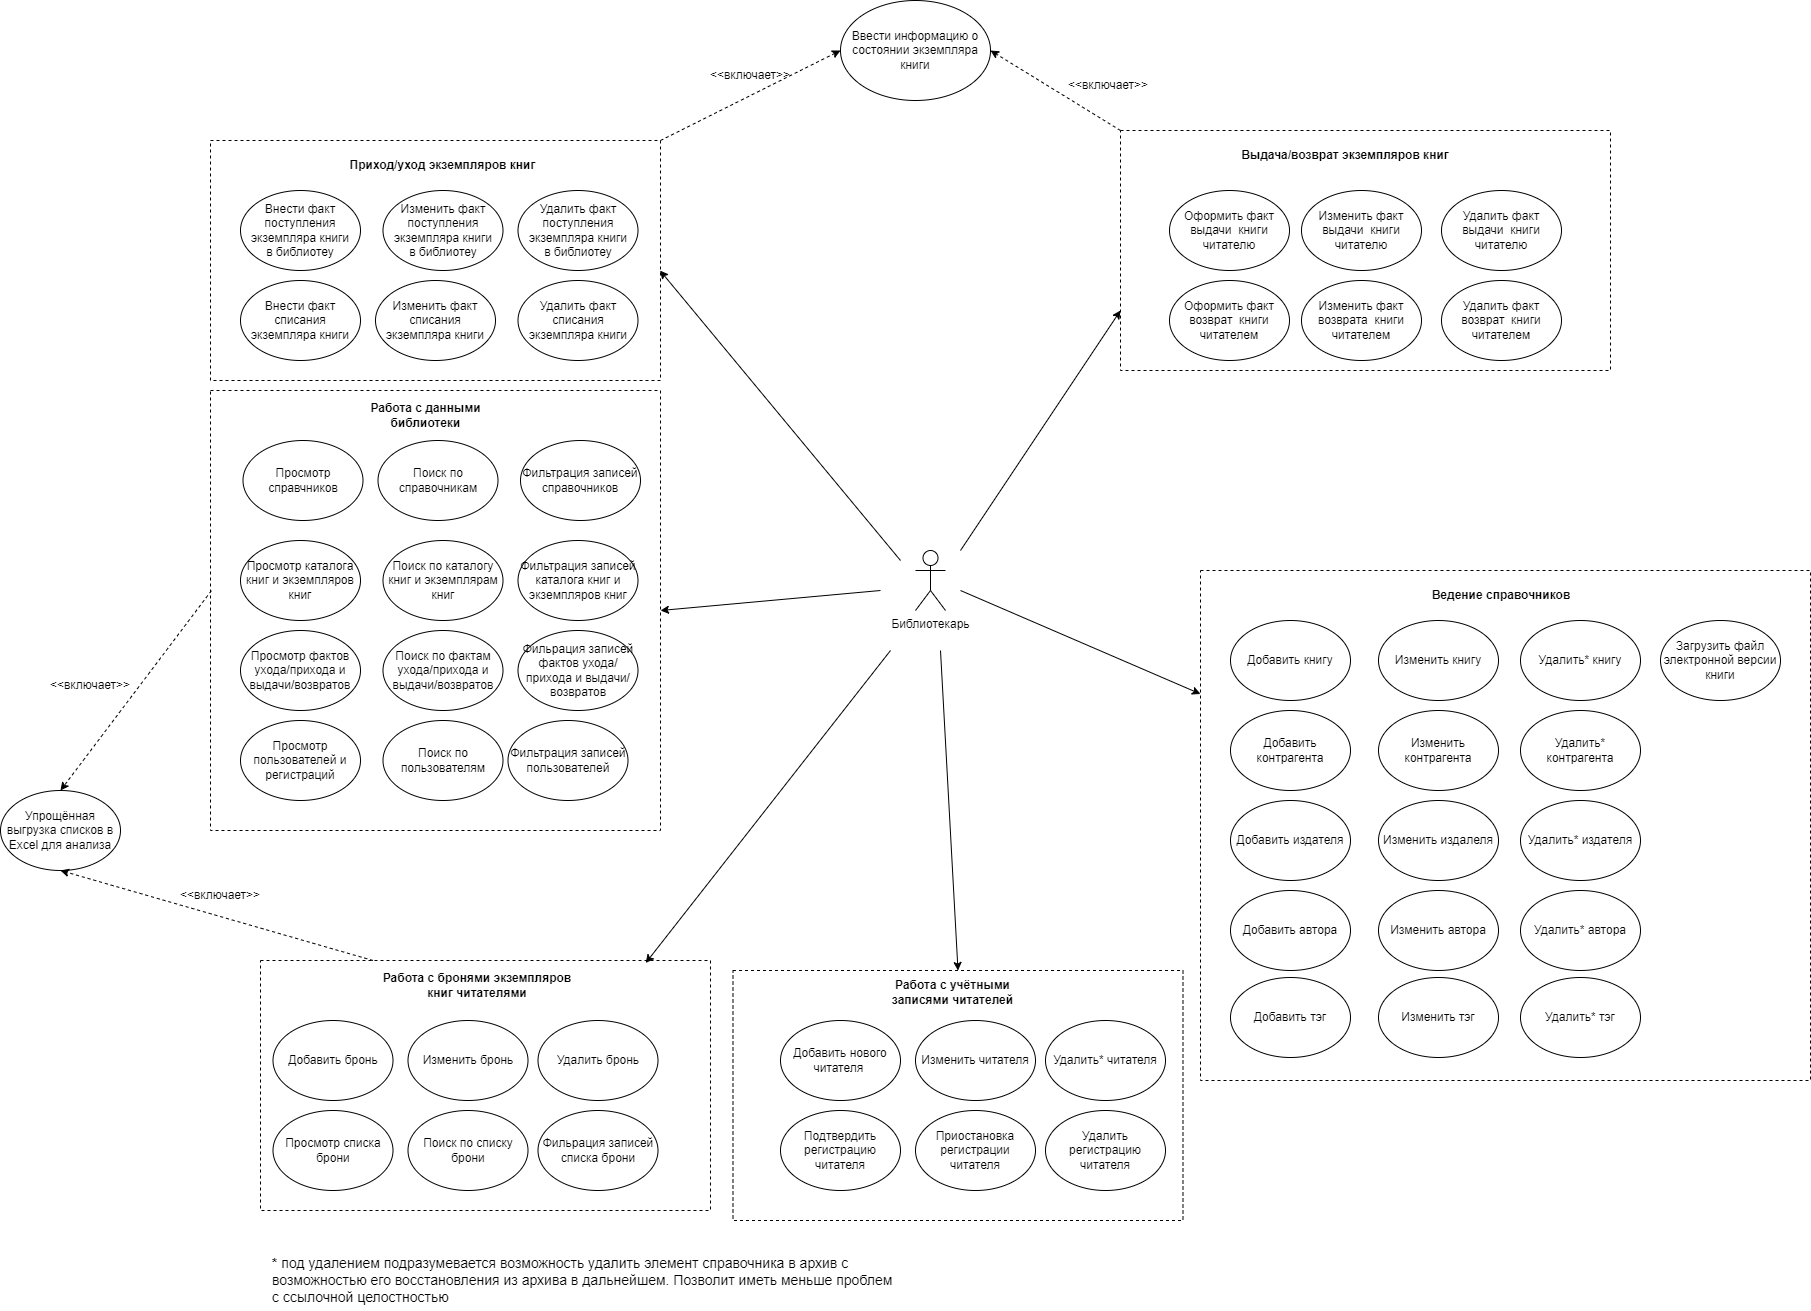

The diagram above was exported from draw.io. Its source (the exported page's mxGraphModel, read from the mxfile embedded in the PNG):
<mxGraphModel dx="1434" dy="836" grid="1" gridSize="10" guides="1" tooltips="1" connect="1" arrows="1" fold="1" page="1" pageScale="1" pageWidth="2336" pageHeight="1654" math="0" shadow="0">
  <root>
    <mxCell id="0" />
    <mxCell id="1" parent="0" />
    <mxCell id="jk8pZAf95kcXgOl9ytWV-48" value="" style="rounded=0;whiteSpace=wrap;html=1;dashed=1;" parent="1" vertex="1">
      <mxGeometry x="1210" y="150" width="490" height="240" as="geometry" />
    </mxCell>
    <mxCell id="jk8pZAf95kcXgOl9ytWV-46" value="" style="rounded=0;whiteSpace=wrap;html=1;dashed=1;" parent="1" vertex="1">
      <mxGeometry x="1290" y="590" width="610" height="510" as="geometry" />
    </mxCell>
    <mxCell id="jk8pZAf95kcXgOl9ytWV-44" value="" style="rounded=0;whiteSpace=wrap;html=1;dashed=1;" parent="1" vertex="1">
      <mxGeometry x="300" y="160" width="450" height="240" as="geometry" />
    </mxCell>
    <mxCell id="jk8pZAf95kcXgOl9ytWV-40" value="" style="rounded=0;whiteSpace=wrap;html=1;dashed=1;" parent="1" vertex="1">
      <mxGeometry x="822.5" y="990" width="450" height="250" as="geometry" />
    </mxCell>
    <mxCell id="jk8pZAf95kcXgOl9ytWV-1" value="Библиотекарь" style="shape=umlActor;verticalLabelPosition=bottom;verticalAlign=top;html=1;outlineConnect=0;" parent="1" vertex="1">
      <mxGeometry x="1005" y="570" width="30" height="60" as="geometry" />
    </mxCell>
    <mxCell id="jk8pZAf95kcXgOl9ytWV-3" value="Внести факт поступления экземпляра книги&lt;div&gt;в библиотеу&lt;/div&gt;" style="ellipse;whiteSpace=wrap;html=1;" parent="1" vertex="1">
      <mxGeometry x="330" y="210" width="120" height="80" as="geometry" />
    </mxCell>
    <mxCell id="jk8pZAf95kcXgOl9ytWV-4" value="Внести факт списания экземпляра книги" style="ellipse;whiteSpace=wrap;html=1;" parent="1" vertex="1">
      <mxGeometry x="330" y="300" width="120" height="80" as="geometry" />
    </mxCell>
    <mxCell id="jk8pZAf95kcXgOl9ytWV-5" value="Оформить факт выдачи&amp;nbsp; книги читателю" style="ellipse;whiteSpace=wrap;html=1;" parent="1" vertex="1">
      <mxGeometry x="1259" y="210" width="120" height="80" as="geometry" />
    </mxCell>
    <mxCell id="jk8pZAf95kcXgOl9ytWV-6" value="Оформить факт возврат&amp;nbsp; книги читателем" style="ellipse;whiteSpace=wrap;html=1;" parent="1" vertex="1">
      <mxGeometry x="1259" y="300" width="120" height="80" as="geometry" />
    </mxCell>
    <mxCell id="jk8pZAf95kcXgOl9ytWV-7" value="Ввести информацию о состоянии экземпляра книги" style="ellipse;whiteSpace=wrap;html=1;" parent="1" vertex="1">
      <mxGeometry x="930" y="20" width="150" height="100" as="geometry" />
    </mxCell>
    <mxCell id="jk8pZAf95kcXgOl9ytWV-8" value="Загрузить файл электронной версии книги" style="ellipse;whiteSpace=wrap;html=1;" parent="1" vertex="1">
      <mxGeometry x="1750" y="640" width="120" height="80" as="geometry" />
    </mxCell>
    <mxCell id="jk8pZAf95kcXgOl9ytWV-9" value="Добавить нового читателя&amp;nbsp;" style="ellipse;whiteSpace=wrap;html=1;" parent="1" vertex="1">
      <mxGeometry x="870" y="1040" width="120" height="80" as="geometry" />
    </mxCell>
    <mxCell id="jk8pZAf95kcXgOl9ytWV-10" value="Подтвердить регистрацию читателя" style="ellipse;whiteSpace=wrap;html=1;" parent="1" vertex="1">
      <mxGeometry x="870" y="1130" width="120" height="80" as="geometry" />
    </mxCell>
    <mxCell id="jk8pZAf95kcXgOl9ytWV-11" value="Добавить книгу" style="ellipse;whiteSpace=wrap;html=1;" parent="1" vertex="1">
      <mxGeometry x="1320" y="640" width="120" height="80" as="geometry" />
    </mxCell>
    <mxCell id="jk8pZAf95kcXgOl9ytWV-12" value="Изменить книгу" style="ellipse;whiteSpace=wrap;html=1;" parent="1" vertex="1">
      <mxGeometry x="1468" y="640" width="120" height="80" as="geometry" />
    </mxCell>
    <mxCell id="jk8pZAf95kcXgOl9ytWV-13" value="Удалить* книгу" style="ellipse;whiteSpace=wrap;html=1;" parent="1" vertex="1">
      <mxGeometry x="1610" y="640" width="120" height="80" as="geometry" />
    </mxCell>
    <mxCell id="jk8pZAf95kcXgOl9ytWV-14" value="Добавить контрагента" style="ellipse;whiteSpace=wrap;html=1;" parent="1" vertex="1">
      <mxGeometry x="1320" y="730" width="120" height="80" as="geometry" />
    </mxCell>
    <mxCell id="jk8pZAf95kcXgOl9ytWV-15" value="Изменить контрагента" style="ellipse;whiteSpace=wrap;html=1;" parent="1" vertex="1">
      <mxGeometry x="1468" y="730" width="120" height="80" as="geometry" />
    </mxCell>
    <mxCell id="jk8pZAf95kcXgOl9ytWV-16" value="Удалить* контрагента" style="ellipse;whiteSpace=wrap;html=1;" parent="1" vertex="1">
      <mxGeometry x="1610" y="730" width="120" height="80" as="geometry" />
    </mxCell>
    <mxCell id="jk8pZAf95kcXgOl9ytWV-20" value="Добавить издателя" style="ellipse;whiteSpace=wrap;html=1;" parent="1" vertex="1">
      <mxGeometry x="1320" y="820" width="120" height="80" as="geometry" />
    </mxCell>
    <mxCell id="jk8pZAf95kcXgOl9ytWV-21" value="Изменить издалеля" style="ellipse;whiteSpace=wrap;html=1;" parent="1" vertex="1">
      <mxGeometry x="1468" y="820" width="120" height="80" as="geometry" />
    </mxCell>
    <mxCell id="jk8pZAf95kcXgOl9ytWV-22" value="Удалить* издателя" style="ellipse;whiteSpace=wrap;html=1;" parent="1" vertex="1">
      <mxGeometry x="1610" y="820" width="120" height="80" as="geometry" />
    </mxCell>
    <mxCell id="jk8pZAf95kcXgOl9ytWV-23" value="Добавить тэг" style="ellipse;whiteSpace=wrap;html=1;" parent="1" vertex="1">
      <mxGeometry x="1320" y="997" width="120" height="80" as="geometry" />
    </mxCell>
    <mxCell id="jk8pZAf95kcXgOl9ytWV-24" value="Изменить тэг" style="ellipse;whiteSpace=wrap;html=1;" parent="1" vertex="1">
      <mxGeometry x="1468" y="997" width="120" height="80" as="geometry" />
    </mxCell>
    <mxCell id="jk8pZAf95kcXgOl9ytWV-25" value="Удалить* тэг" style="ellipse;whiteSpace=wrap;html=1;" parent="1" vertex="1">
      <mxGeometry x="1610" y="997" width="120" height="80" as="geometry" />
    </mxCell>
    <mxCell id="jk8pZAf95kcXgOl9ytWV-26" value="Добавить автора" style="ellipse;whiteSpace=wrap;html=1;" parent="1" vertex="1">
      <mxGeometry x="1320" y="910" width="120" height="80" as="geometry" />
    </mxCell>
    <mxCell id="jk8pZAf95kcXgOl9ytWV-27" value="Изменить автора" style="ellipse;whiteSpace=wrap;html=1;" parent="1" vertex="1">
      <mxGeometry x="1468" y="910" width="120" height="80" as="geometry" />
    </mxCell>
    <mxCell id="jk8pZAf95kcXgOl9ytWV-28" value="Удалить* автора" style="ellipse;whiteSpace=wrap;html=1;" parent="1" vertex="1">
      <mxGeometry x="1610" y="910" width="120" height="80" as="geometry" />
    </mxCell>
    <mxCell id="jk8pZAf95kcXgOl9ytWV-29" value="Приостановка регистрации читателя" style="ellipse;whiteSpace=wrap;html=1;" parent="1" vertex="1">
      <mxGeometry x="1005" y="1130" width="120" height="80" as="geometry" />
    </mxCell>
    <mxCell id="jk8pZAf95kcXgOl9ytWV-30" value="Изменить читателя" style="ellipse;whiteSpace=wrap;html=1;" parent="1" vertex="1">
      <mxGeometry x="1005" y="1040" width="120" height="80" as="geometry" />
    </mxCell>
    <mxCell id="jk8pZAf95kcXgOl9ytWV-31" value="Удалить* читателя" style="ellipse;whiteSpace=wrap;html=1;" parent="1" vertex="1">
      <mxGeometry x="1135" y="1040" width="120" height="80" as="geometry" />
    </mxCell>
    <mxCell id="jk8pZAf95kcXgOl9ytWV-32" value="Удалить факт поступления экземпляра книги&lt;div&gt;в библиотеу&lt;/div&gt;" style="ellipse;whiteSpace=wrap;html=1;" parent="1" vertex="1">
      <mxGeometry x="607.5" y="210" width="120" height="80" as="geometry" />
    </mxCell>
    <mxCell id="jk8pZAf95kcXgOl9ytWV-33" value="Изменить факт поступления экземпляра книги&lt;div&gt;в библиотеу&lt;/div&gt;" style="ellipse;whiteSpace=wrap;html=1;" parent="1" vertex="1">
      <mxGeometry x="472.5" y="210" width="120" height="80" as="geometry" />
    </mxCell>
    <mxCell id="jk8pZAf95kcXgOl9ytWV-34" value="Изменить факт списания экземпляра книги" style="ellipse;whiteSpace=wrap;html=1;" parent="1" vertex="1">
      <mxGeometry x="465" y="300" width="120" height="80" as="geometry" />
    </mxCell>
    <mxCell id="jk8pZAf95kcXgOl9ytWV-35" value="Удалить факт списания экземпляра книги" style="ellipse;whiteSpace=wrap;html=1;" parent="1" vertex="1">
      <mxGeometry x="607.5" y="300" width="120" height="80" as="geometry" />
    </mxCell>
    <mxCell id="jk8pZAf95kcXgOl9ytWV-36" value="Изменить факт выдачи&amp;nbsp; книги читателю" style="ellipse;whiteSpace=wrap;html=1;" parent="1" vertex="1">
      <mxGeometry x="1391" y="210" width="120" height="80" as="geometry" />
    </mxCell>
    <mxCell id="jk8pZAf95kcXgOl9ytWV-37" value="Удалить факт выдачи&amp;nbsp; книги читателю" style="ellipse;whiteSpace=wrap;html=1;" parent="1" vertex="1">
      <mxGeometry x="1531" y="210" width="120" height="80" as="geometry" />
    </mxCell>
    <mxCell id="jk8pZAf95kcXgOl9ytWV-38" value="Изменить факт возврата&amp;nbsp; книги читателем" style="ellipse;whiteSpace=wrap;html=1;" parent="1" vertex="1">
      <mxGeometry x="1391" y="300" width="120" height="80" as="geometry" />
    </mxCell>
    <mxCell id="jk8pZAf95kcXgOl9ytWV-39" value="Удалить факт возврат&amp;nbsp; книги читателем" style="ellipse;whiteSpace=wrap;html=1;" parent="1" vertex="1">
      <mxGeometry x="1531" y="300" width="120" height="80" as="geometry" />
    </mxCell>
    <mxCell id="jk8pZAf95kcXgOl9ytWV-41" value="Работа с учётными записями читателей" style="text;html=1;align=center;verticalAlign=middle;whiteSpace=wrap;rounded=0;fontStyle=1" parent="1" vertex="1">
      <mxGeometry x="960" y="997" width="165" height="30" as="geometry" />
    </mxCell>
    <mxCell id="jk8pZAf95kcXgOl9ytWV-45" value="Приход/уход экземпляров книг" style="text;html=1;align=center;verticalAlign=middle;whiteSpace=wrap;rounded=0;fontStyle=1" parent="1" vertex="1">
      <mxGeometry x="430" y="170" width="205" height="30" as="geometry" />
    </mxCell>
    <mxCell id="jk8pZAf95kcXgOl9ytWV-47" value="Ведение справочников" style="text;html=1;align=center;verticalAlign=middle;whiteSpace=wrap;rounded=0;fontStyle=1" parent="1" vertex="1">
      <mxGeometry x="1506" y="600" width="170" height="30" as="geometry" />
    </mxCell>
    <mxCell id="jk8pZAf95kcXgOl9ytWV-49" value="Выдача/возврат экземпляров книг" style="text;html=1;align=center;verticalAlign=middle;whiteSpace=wrap;rounded=0;fontStyle=1" parent="1" vertex="1">
      <mxGeometry x="1320" y="160" width="230" height="30" as="geometry" />
    </mxCell>
    <mxCell id="jk8pZAf95kcXgOl9ytWV-51" value="Удалить регистрацию читателя" style="ellipse;whiteSpace=wrap;html=1;" parent="1" vertex="1">
      <mxGeometry x="1135" y="1130" width="120" height="80" as="geometry" />
    </mxCell>
    <mxCell id="jk8pZAf95kcXgOl9ytWV-52" value="" style="endArrow=classic;html=1;rounded=0;entryX=0.999;entryY=0.542;entryDx=0;entryDy=0;entryPerimeter=0;" parent="1" target="jk8pZAf95kcXgOl9ytWV-44" edge="1">
      <mxGeometry width="50" height="50" relative="1" as="geometry">
        <mxPoint x="990" y="580" as="sourcePoint" />
        <mxPoint x="1110" y="450" as="targetPoint" />
      </mxGeometry>
    </mxCell>
    <mxCell id="jk8pZAf95kcXgOl9ytWV-53" value="" style="endArrow=classic;html=1;rounded=0;entryX=0.5;entryY=0;entryDx=0;entryDy=0;" parent="1" target="jk8pZAf95kcXgOl9ytWV-40" edge="1">
      <mxGeometry width="50" height="50" relative="1" as="geometry">
        <mxPoint x="1030" y="670" as="sourcePoint" />
        <mxPoint x="880" y="710" as="targetPoint" />
      </mxGeometry>
    </mxCell>
    <mxCell id="jk8pZAf95kcXgOl9ytWV-55" value="" style="endArrow=classic;html=1;rounded=0;entryX=0;entryY=0.75;entryDx=0;entryDy=0;" parent="1" target="jk8pZAf95kcXgOl9ytWV-48" edge="1">
      <mxGeometry width="50" height="50" relative="1" as="geometry">
        <mxPoint x="1050" y="570" as="sourcePoint" />
        <mxPoint x="1110" y="650" as="targetPoint" />
      </mxGeometry>
    </mxCell>
    <mxCell id="jk8pZAf95kcXgOl9ytWV-56" value="" style="endArrow=classic;html=1;rounded=0;" parent="1" target="jk8pZAf95kcXgOl9ytWV-46" edge="1">
      <mxGeometry width="50" height="50" relative="1" as="geometry">
        <mxPoint x="1050" y="610" as="sourcePoint" />
        <mxPoint x="1110" y="650" as="targetPoint" />
      </mxGeometry>
    </mxCell>
    <mxCell id="jk8pZAf95kcXgOl9ytWV-58" value="" style="endArrow=classic;html=1;rounded=0;exitX=1;exitY=0;exitDx=0;exitDy=0;entryX=0;entryY=0.5;entryDx=0;entryDy=0;dashed=1;" parent="1" source="jk8pZAf95kcXgOl9ytWV-44" target="jk8pZAf95kcXgOl9ytWV-7" edge="1">
      <mxGeometry width="50" height="50" relative="1" as="geometry">
        <mxPoint x="1060" y="500" as="sourcePoint" />
        <mxPoint x="954.9499999999998" y="197.5" as="targetPoint" />
      </mxGeometry>
    </mxCell>
    <mxCell id="jk8pZAf95kcXgOl9ytWV-59" value="" style="endArrow=classic;html=1;rounded=0;entryX=1;entryY=0.5;entryDx=0;entryDy=0;exitX=0;exitY=0;exitDx=0;exitDy=0;dashed=1;" parent="1" source="jk8pZAf95kcXgOl9ytWV-48" target="jk8pZAf95kcXgOl9ytWV-7" edge="1">
      <mxGeometry width="50" height="50" relative="1" as="geometry">
        <mxPoint x="940" y="500" as="sourcePoint" />
        <mxPoint x="1078.033008588991" y="205.35533905932743" as="targetPoint" />
      </mxGeometry>
    </mxCell>
    <mxCell id="jk8pZAf95kcXgOl9ytWV-60" value="&amp;lt;&amp;lt;включает&amp;gt;&amp;gt;" style="text;html=1;align=center;verticalAlign=middle;whiteSpace=wrap;rounded=0;" parent="1" vertex="1">
      <mxGeometry x="810" y="80" width="60" height="30" as="geometry" />
    </mxCell>
    <mxCell id="jk8pZAf95kcXgOl9ytWV-61" value="&amp;lt;&amp;lt;включает&amp;gt;&amp;gt;" style="text;html=1;align=center;verticalAlign=middle;whiteSpace=wrap;rounded=0;" parent="1" vertex="1">
      <mxGeometry x="1168" y="90" width="60" height="30" as="geometry" />
    </mxCell>
    <mxCell id="jk8pZAf95kcXgOl9ytWV-62" value="&lt;b&gt;* &lt;/b&gt;под удалением подразумевается возможность удалить элемент справочника в архив с возможностью его восстановления из архива в дальнейшем. Позволит иметь меньше проблем с ссылочной целостностью" style="text;html=1;align=left;verticalAlign=middle;whiteSpace=wrap;rounded=0;fontSize=14;" parent="1" vertex="1">
      <mxGeometry x="360" y="1270" width="630" height="60" as="geometry" />
    </mxCell>
    <mxCell id="jk8pZAf95kcXgOl9ytWV-63" value="" style="rounded=0;whiteSpace=wrap;html=1;dashed=1;" parent="1" vertex="1">
      <mxGeometry x="300" y="410" width="450" height="440" as="geometry" />
    </mxCell>
    <mxCell id="jk8pZAf95kcXgOl9ytWV-64" value="Просмотр справчников" style="ellipse;whiteSpace=wrap;html=1;" parent="1" vertex="1">
      <mxGeometry x="332.5" y="460" width="120" height="80" as="geometry" />
    </mxCell>
    <mxCell id="jk8pZAf95kcXgOl9ytWV-65" value="Просмотр каталога книг и экземпляров книг" style="ellipse;whiteSpace=wrap;html=1;" parent="1" vertex="1">
      <mxGeometry x="330" y="560" width="120" height="80" as="geometry" />
    </mxCell>
    <mxCell id="jk8pZAf95kcXgOl9ytWV-66" value="Поиск по каталогу книг и экземплярам книг" style="ellipse;whiteSpace=wrap;html=1;" parent="1" vertex="1">
      <mxGeometry x="472.5" y="560" width="120" height="80" as="geometry" />
    </mxCell>
    <mxCell id="jk8pZAf95kcXgOl9ytWV-67" value="Поиск по справочникам" style="ellipse;whiteSpace=wrap;html=1;" parent="1" vertex="1">
      <mxGeometry x="467.5" y="460" width="120" height="80" as="geometry" />
    </mxCell>
    <mxCell id="jk8pZAf95kcXgOl9ytWV-68" value="Фильтрация записей справочников" style="ellipse;whiteSpace=wrap;html=1;" parent="1" vertex="1">
      <mxGeometry x="610" y="460" width="120" height="80" as="geometry" />
    </mxCell>
    <mxCell id="jk8pZAf95kcXgOl9ytWV-69" value="Работа с данными библиотеки" style="text;html=1;align=center;verticalAlign=middle;whiteSpace=wrap;rounded=0;fontStyle=1" parent="1" vertex="1">
      <mxGeometry x="432.5" y="420" width="165" height="30" as="geometry" />
    </mxCell>
    <mxCell id="jk8pZAf95kcXgOl9ytWV-70" value="Фильтрация записей каталога книг и экземпляров книг" style="ellipse;whiteSpace=wrap;html=1;" parent="1" vertex="1">
      <mxGeometry x="607.5" y="560" width="120" height="80" as="geometry" />
    </mxCell>
    <mxCell id="jk8pZAf95kcXgOl9ytWV-71" value="Просмотр фактов ухода/прихода и выдачи/возвратов" style="ellipse;whiteSpace=wrap;html=1;" parent="1" vertex="1">
      <mxGeometry x="330" y="650" width="120" height="80" as="geometry" />
    </mxCell>
    <mxCell id="jk8pZAf95kcXgOl9ytWV-72" value="Поиск по фактам ухода/прихода и выдачи/возвратов" style="ellipse;whiteSpace=wrap;html=1;" parent="1" vertex="1">
      <mxGeometry x="472.5" y="650" width="120" height="80" as="geometry" />
    </mxCell>
    <mxCell id="jk8pZAf95kcXgOl9ytWV-73" value="Фильрация записей фактов ухода/прихода и выдачи/возвратов" style="ellipse;whiteSpace=wrap;html=1;" parent="1" vertex="1">
      <mxGeometry x="607.5" y="650" width="120" height="80" as="geometry" />
    </mxCell>
    <mxCell id="jk8pZAf95kcXgOl9ytWV-74" value="Просмотр пользователей и регистраций" style="ellipse;whiteSpace=wrap;html=1;" parent="1" vertex="1">
      <mxGeometry x="330" y="740" width="120" height="80" as="geometry" />
    </mxCell>
    <mxCell id="jk8pZAf95kcXgOl9ytWV-75" value="Поиск по пользователям" style="ellipse;whiteSpace=wrap;html=1;" parent="1" vertex="1">
      <mxGeometry x="472.5" y="740" width="120" height="80" as="geometry" />
    </mxCell>
    <mxCell id="jk8pZAf95kcXgOl9ytWV-76" value="Фильтрация записей пользователей" style="ellipse;whiteSpace=wrap;html=1;" parent="1" vertex="1">
      <mxGeometry x="597.5" y="740" width="120" height="80" as="geometry" />
    </mxCell>
    <mxCell id="jk8pZAf95kcXgOl9ytWV-78" value="Упрощённая выгрузка списков в Excel для анализа" style="ellipse;whiteSpace=wrap;html=1;" parent="1" vertex="1">
      <mxGeometry x="90" y="810" width="120" height="80" as="geometry" />
    </mxCell>
    <mxCell id="jk8pZAf95kcXgOl9ytWV-79" value="" style="endArrow=classic;html=1;rounded=0;entryX=0.5;entryY=0;entryDx=0;entryDy=0;exitX=0.002;exitY=0.455;exitDx=0;exitDy=0;exitPerimeter=0;dashed=1;" parent="1" source="jk8pZAf95kcXgOl9ytWV-63" target="jk8pZAf95kcXgOl9ytWV-78" edge="1">
      <mxGeometry width="50" height="50" relative="1" as="geometry">
        <mxPoint x="930" y="580" as="sourcePoint" />
        <mxPoint x="319.9999999999959" y="729.9999999999998" as="targetPoint" />
      </mxGeometry>
    </mxCell>
    <mxCell id="hLrI45RPySUn7U1taJ00-1" value="" style="rounded=0;whiteSpace=wrap;html=1;dashed=1;" parent="1" vertex="1">
      <mxGeometry x="350" y="980" width="450" height="250" as="geometry" />
    </mxCell>
    <mxCell id="hLrI45RPySUn7U1taJ00-2" value="Добавить бронь" style="ellipse;whiteSpace=wrap;html=1;" parent="1" vertex="1">
      <mxGeometry x="362.5" y="1040" width="120" height="80" as="geometry" />
    </mxCell>
    <mxCell id="hLrI45RPySUn7U1taJ00-5" value="Изменить бронь" style="ellipse;whiteSpace=wrap;html=1;" parent="1" vertex="1">
      <mxGeometry x="497.5" y="1040" width="120" height="80" as="geometry" />
    </mxCell>
    <mxCell id="hLrI45RPySUn7U1taJ00-6" value="Удалить бронь" style="ellipse;whiteSpace=wrap;html=1;" parent="1" vertex="1">
      <mxGeometry x="627.5" y="1040" width="120" height="80" as="geometry" />
    </mxCell>
    <mxCell id="hLrI45RPySUn7U1taJ00-7" value="Работа с бронями экземпляров книг читателями" style="text;html=1;align=center;verticalAlign=middle;whiteSpace=wrap;rounded=0;fontStyle=1" parent="1" vertex="1">
      <mxGeometry x="462.5" y="990" width="207.5" height="30" as="geometry" />
    </mxCell>
    <mxCell id="hLrI45RPySUn7U1taJ00-9" value="Просмотр списка брони" style="ellipse;whiteSpace=wrap;html=1;" parent="1" vertex="1">
      <mxGeometry x="362.5" y="1130" width="120" height="80" as="geometry" />
    </mxCell>
    <mxCell id="hLrI45RPySUn7U1taJ00-10" value="Поиск по списку брони" style="ellipse;whiteSpace=wrap;html=1;" parent="1" vertex="1">
      <mxGeometry x="497.5" y="1130" width="120" height="80" as="geometry" />
    </mxCell>
    <mxCell id="hLrI45RPySUn7U1taJ00-11" value="Фильрация записей списка брони" style="ellipse;whiteSpace=wrap;html=1;" parent="1" vertex="1">
      <mxGeometry x="627.5" y="1130" width="120" height="80" as="geometry" />
    </mxCell>
    <mxCell id="hLrI45RPySUn7U1taJ00-12" value="" style="endArrow=classic;html=1;rounded=0;entryX=0.5;entryY=1;entryDx=0;entryDy=0;exitX=0.25;exitY=0;exitDx=0;exitDy=0;dashed=1;" parent="1" source="hLrI45RPySUn7U1taJ00-1" target="jk8pZAf95kcXgOl9ytWV-78" edge="1">
      <mxGeometry width="50" height="50" relative="1" as="geometry">
        <mxPoint x="660" y="680" as="sourcePoint" />
        <mxPoint x="710" y="630" as="targetPoint" />
      </mxGeometry>
    </mxCell>
    <mxCell id="hLrI45RPySUn7U1taJ00-13" value="&amp;lt;&amp;lt;включает&amp;gt;&amp;gt;" style="text;html=1;align=center;verticalAlign=middle;whiteSpace=wrap;rounded=0;" parent="1" vertex="1">
      <mxGeometry x="150" y="690" width="60" height="30" as="geometry" />
    </mxCell>
    <mxCell id="hLrI45RPySUn7U1taJ00-22" value="&amp;lt;&amp;lt;включает&amp;gt;&amp;gt;" style="text;html=1;align=center;verticalAlign=middle;whiteSpace=wrap;rounded=0;" parent="1" vertex="1">
      <mxGeometry x="280" y="900" width="60" height="30" as="geometry" />
    </mxCell>
    <mxCell id="hLrI45RPySUn7U1taJ00-25" value="" style="endArrow=classic;html=1;rounded=0;entryX=0.856;entryY=0.01;entryDx=0;entryDy=0;entryPerimeter=0;" parent="1" target="hLrI45RPySUn7U1taJ00-1" edge="1">
      <mxGeometry width="50" height="50" relative="1" as="geometry">
        <mxPoint x="980" y="670" as="sourcePoint" />
        <mxPoint x="620" y="710" as="targetPoint" />
      </mxGeometry>
    </mxCell>
    <mxCell id="hLrI45RPySUn7U1taJ00-26" value="" style="endArrow=classic;html=1;rounded=0;entryX=1;entryY=0.5;entryDx=0;entryDy=0;" parent="1" target="jk8pZAf95kcXgOl9ytWV-63" edge="1">
      <mxGeometry width="50" height="50" relative="1" as="geometry">
        <mxPoint x="970" y="610" as="sourcePoint" />
        <mxPoint x="620" y="470" as="targetPoint" />
      </mxGeometry>
    </mxCell>
  </root>
</mxGraphModel>